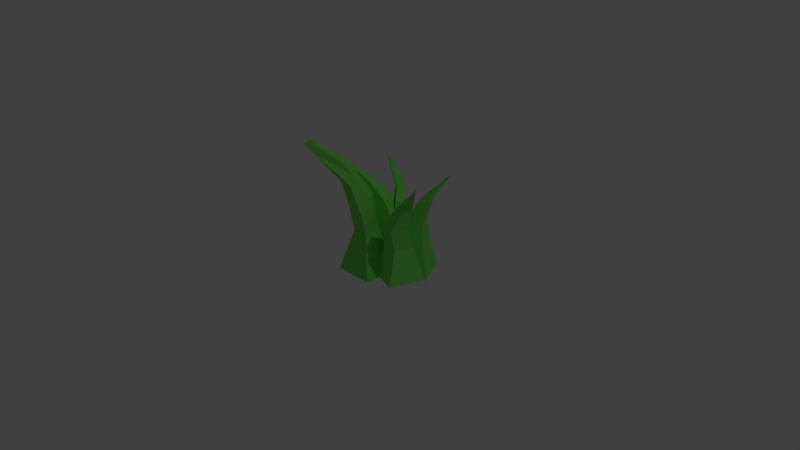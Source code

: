 # Source: GRASSIT.blend  (saved by Blender 2.79.0; exported with 4.5.12 LTS)
import bpy
from mathutils import Matrix  # noqa: F401  (used for matrix-valued properties, if any)

bpy.ops.wm.read_factory_settings(use_empty=True)
scene = bpy.context.scene
scene.name = 'Scene'

# ---- collections
col_collection_1 = bpy.data.collections.new('Collection 1'); scene.collection.children.link(col_collection_1)

# ---- materials (node trees are filled in below, after node groups)
mat_material = bpy.data.materials.new('Material')
mat_material.alpha_threshold = 0.0
mat_material.use_transparent_shadow = False
mat_material.diffuse_color = (0.196, 0.8, 0.1211, 1.0)
mat_material.roughness = 0.5
mat_material.line_color = (0.0, 0.0, 0.0, 1.0)

# ---- material node trees

# ---- world
world_world = bpy.data.worlds.new('World'); scene.world = world_world
world_world.color = (0.05088, 0.05088, 0.05088)
world_world.use_sun_shadow = False
world_world.sun_shadow_jitter_overblur = 0.0
world_world.cycles.sampling_method = 'MANUAL'

# ---- cameras
cam_camera = bpy.data.cameras.new('Camera')
cam_camera.clip_end = 100.0
cam_camera.lens = 35.0
cam_camera.sensor_width = 32.0
cam_camera.sensor_height = 18.0
cam_camera.ortho_scale = 7.314
cam_camera.dof.focus_distance = 0.0
cam_camera.dof.aperture_fstop = 128.0

# ---- lights
light_lamp = bpy.data.lights.new('Lamp', 'POINT')
light_lamp.transmission_factor = 0.0
light_lamp.cutoff_distance = 30.0
light_lamp.energy = 100.0
light_lamp.shadow_buffer_clip_start = 1.001
light_lamp.shadow_soft_size = 0.1
light_lamp.shadow_maximum_resolution = 0.006
light_lamp.use_absolute_resolution = True

# ---- meshes
me_cube = bpy.data.meshes.new('Cube')
me_cube.from_pydata([(0.9446, 0.934, -0.7163), (0.9446, -0.9552, -0.7163), (-0.9446, -0.9552, -0.7163), (-0.9446, 0.934, -0.7163), (0.3789, 0.2518, 1.243), (0.3789, -0.5059, 1.243), (-0.3789, -0.5059, 1.243), (-0.3789, 0.2518, 1.243), (-0.0231, -2.394, 5.286), (-0.0231, -2.499, 5.23), (-0.1418, -2.394, 5.286), (-0.1418, -2.499, 5.23), (0.364, -0.7608, 2.385), (-0.364, -0.7608, 2.385), (0.364, -0.05881, 2.491), (-0.364, -0.05881, 2.491), (0.8402, 0.5917, -0.7163), (-0.544, -0.6941, -0.7163), (-1.83, 0.6901, -0.7163), (-0.4456, 1.976, -0.7163), (0.006248, 0.548, 1.195), (-0.5931, -0.008804, 1.195), (-1.15, 0.5906, 1.195), (-0.5505, 1.147, 1.195), (-2.69, -0.9468, 4.84), (-2.901, -1.143, 4.688), (-2.911, -0.7084, 4.84), (-3.122, -0.9043, 4.688), (-0.8057, -0.1844, 2.429), (-1.341, 0.3916, 2.429), (-0.2503, 0.3315, 2.543), (-0.7854, 0.9074, 2.543), (-1.852, -0.4966, 3.741), (-1.396, -0.07311, 3.889), (-2.301, -0.01389, 3.741), (-1.845, 0.4096, 3.889), (0.727, 0.558, -0.5695), (-0.5097, 1.313, -0.5695), (0.2456, 2.55, -0.5695), (1.482, 1.795, -0.5695), (0.6354, 0.9062, 0.6501), (-0.1744, 1.401, 0.6501), (0.3202, 2.211, 0.6501), (1.13, 1.716, 0.6501), (-1.582, 2.65, 3.486), (-1.687, 2.714, 3.421), (-1.509, 2.769, 3.486), (-1.614, 2.833, 3.421), (-0.2135, 1.698, 2.129), (0.05525, 2.138, 2.129), (0.2108, 1.439, 2.204), (0.4796, 1.879, 2.204), (1.105, 1.176, -0.5695), (-0.1321, 1.932, -0.5695), (0.8827, 1.311, 0.6501), (0.07289, 1.806, 0.6501), (-1.553, 2.709, 3.494), (-1.651, 2.773, 3.421), (0.3452, 1.659, 2.204), (-0.07914, 1.918, 2.129), (0.2653, 2.086, 1.543), (0.8495, 1.729, 1.585), (-0.09685, 1.493, 1.543), (0.4873, 1.136, 1.585), (0.08425, 1.789, 1.543), (0.6684, 1.433, 1.585), (-0.7223, 2.167, 2.852), (-0.4251, 1.986, 2.926), (-0.5311, 2.48, 2.852), (-0.2339, 2.299, 2.926), (-0.3366, 2.142, 2.934), (-0.6267, 2.324, 2.852), (-0.2895, 2.35, 2.594), (-0.003491, 2.175, 2.652), (-0.4717, 2.052, 2.594), (-0.1857, 1.877, 2.652), (-0.09459, 2.026, 2.652), (-0.3806, 2.201, 2.594), (0.9659, 1.53, -0.665), (2.583, 0.9792, -0.665), (2.032, -0.6378, -0.665), (0.4147, -0.08661, -0.665), (1.202, 1.084, 0.7935), (2.126, 0.728, 0.8886), (1.823, -0.1596, 0.8886), (0.8744, 0.122, 0.7935), (3.01, -0.08578, 4.101), (2.981, -0.07635, 4.121), (3.02, -0.05538, 4.101), (2.992, -0.04546, 4.121), (2.343, 0.4094, 2.859), (2.189, -0.03992, 2.859), (1.808, 0.6698, 2.726), (1.607, 0.08064, 2.726), (0.3413, 1.665, -0.6654), (1.847, 2.476, -0.6654), (2.657, 0.9699, -0.6654), (1.152, 0.1595, -0.6654), (0.7536, 1.559, 0.8275), (1.744, 2.042, 0.9334), (2.239, 1.123, 0.9334), (1.29, 0.5621, 0.8275), (2.918, 2.063, 4.101), (2.891, 2.048, 4.121), (2.902, 2.091, 4.101), (2.876, 2.077, 4.121), (2.101, 1.911, 2.859), (2.326, 1.493, 2.859), (1.546, 1.696, 2.726), (1.841, 1.148, 2.726), (2.099, 1.267, 1.879), (1.383, 0.8141, 1.76), (1.739, 1.936, 1.879), (0.9668, 1.587, 1.76), (1.156, 0.6812, -0.7487), (-0.6489, 0.1739, -0.7487), (-1.156, 1.979, -0.7487), (0.6489, 2.486, -0.7487), (0.9234, 0.8119, 0.7487), (-0.5182, 0.4068, 0.7487), (-0.9234, 1.848, 0.7487), (0.5182, 2.254, 0.7487), (-2.199, 0.8147, 3.431), (-2.406, 0.7564, 3.318), (-2.265, 1.049, 3.431), (-2.472, 0.9909, 3.318), (-0.6906, 0.7546, 2.181), (-0.892, 1.471, 2.181), (0.0004884, 0.9488, 2.289), (-0.201, 1.666, 2.289), (0.9026, 1.584, -0.7487), (-0.9026, 1.076, -0.7487), (0.7208, 1.533, 0.7487), (-0.7208, 1.128, 0.7487), (-2.232, 0.932, 3.431), (-2.439, 0.8736, 3.318), (-0.1002, 1.307, 2.289), (-0.7913, 1.113, 2.181), (-0.7719, 1.671, 1.551), (0.2652, 1.962, 1.617), (-0.4759, 0.6176, 1.551), (0.5611, 0.9091, 1.617), (-0.6239, 1.144, 1.551), (0.4132, 1.436, 1.617), (-1.348, 0.735, 2.868), (-0.8559, 0.8732, 2.978), (-1.493, 1.253, 2.868), (-1.001, 1.391, 2.978), (-0.9287, 1.132, 2.978), (-1.421, 0.9941, 2.868), (0.1311, -1.144, 3.747), (0.1311, -0.6494, 3.876), (-0.3957, -1.144, 3.747), (-0.3957, -0.6494, 3.876), (1.112, 1.252, 0.1229), (2.299, 0.8262, 0.1704), (1.9, -0.3433, 0.1704), (0.7004, 0.04494, 0.1229), (1.827, -0.3507, 1.874), (1.061, -0.1496, 1.76), (2.055, 0.3178, 1.874), (1.326, 0.6262, 1.76)], [], [(0, 1, 2, 3), (152, 150, 9, 11), (0, 4, 5, 1), (1, 5, 6, 2), (2, 6, 7, 3), (4, 0, 3, 7), (8, 10, 11, 9), (150, 151, 8, 9), (153, 152, 11, 10), (151, 153, 10, 8), (4, 7, 15, 14), (7, 6, 13, 15), (5, 4, 14, 12), (6, 5, 12, 13), (16, 17, 18, 19), (34, 32, 25, 27), (16, 20, 21, 17), (17, 21, 22, 18), (18, 22, 23, 19), (20, 16, 19, 23), (24, 26, 27, 25), (32, 33, 24, 25), (35, 34, 27, 26), (33, 35, 26, 24), (20, 23, 31, 30), (23, 22, 29, 31), (21, 20, 30, 28), (22, 21, 28, 29), (30, 31, 35, 33), (31, 29, 34, 35), (28, 30, 33, 32), (29, 28, 32, 34), (52, 53, 38, 39), (71, 66, 45, 57), (36, 40, 41, 37), (53, 55, 42, 38), (38, 42, 43, 39), (54, 52, 39, 43), (56, 46, 47, 57), (66, 67, 44, 45), (69, 68, 47, 46), (70, 69, 46, 56), (65, 61, 51, 58), (61, 60, 49, 51), (62, 63, 50, 48), (64, 62, 48, 59), (60, 64, 59, 49), (63, 65, 58, 50), (67, 70, 56, 44), (44, 56, 57, 45), (40, 36, 52, 54), (37, 41, 55, 53), (68, 71, 57, 47), (36, 37, 53, 52), (40, 54, 65, 63), (42, 55, 64, 60), (55, 41, 62, 64), (41, 40, 63, 62), (43, 42, 60, 61), (54, 43, 61, 65), (72, 77, 71, 68), (75, 76, 70, 67), (76, 73, 69, 70), (73, 72, 68, 69), (74, 75, 67, 66), (77, 74, 66, 71), (59, 48, 74, 77), (48, 50, 75, 74), (51, 49, 72, 73), (58, 51, 73, 76), (50, 58, 76, 75), (49, 59, 77, 72), (78, 79, 80, 81), (91, 90, 87, 89), (154, 82, 83, 155), (155, 83, 84, 156), (156, 84, 85, 157), (154, 78, 81, 157), (86, 88, 89, 87), (90, 92, 86, 87), (93, 91, 89, 88), (92, 93, 88, 86), (161, 159, 93, 92), (159, 158, 91, 93), (160, 161, 92, 90), (158, 160, 90, 91), (94, 95, 96, 97), (107, 106, 103, 105), (94, 98, 99, 95), (95, 99, 100, 96), (96, 100, 101, 97), (98, 94, 97, 101), (102, 104, 105, 103), (106, 108, 102, 103), (109, 107, 105, 104), (108, 109, 104, 102), (113, 111, 109, 108), (111, 110, 107, 109), (112, 113, 108, 106), (110, 112, 106, 107), (100, 99, 112, 110), (99, 98, 113, 112), (101, 100, 110, 111), (98, 101, 111, 113), (130, 131, 116, 117), (149, 144, 123, 135), (114, 118, 119, 115), (131, 133, 120, 116), (116, 120, 121, 117), (132, 130, 117, 121), (134, 124, 125, 135), (144, 145, 122, 123), (147, 146, 125, 124), (148, 147, 124, 134), (143, 139, 129, 136), (139, 138, 127, 129), (140, 141, 128, 126), (142, 140, 126, 137), (138, 142, 137, 127), (141, 143, 136, 128), (145, 148, 134, 122), (122, 134, 135, 123), (118, 114, 130, 132), (115, 119, 133, 131), (146, 149, 135, 125), (114, 115, 131, 130), (118, 132, 143, 141), (120, 133, 142, 138), (133, 119, 140, 142), (119, 118, 141, 140), (121, 120, 138, 139), (132, 121, 139, 143), (127, 137, 149, 146), (128, 136, 148, 145), (136, 129, 147, 148), (129, 127, 146, 147), (126, 128, 145, 144), (137, 126, 144, 149), (14, 15, 153, 151), (15, 13, 152, 153), (12, 14, 151, 150), (13, 12, 150, 152), (82, 154, 157, 85), (80, 156, 157, 81), (79, 155, 156, 80), (78, 154, 155, 79), (84, 83, 160, 158), (83, 82, 161, 160), (85, 84, 158, 159), (82, 85, 159, 161)])
me_cube.materials.append(mat_material)
me_cube.use_remesh_preserve_volume = False
me_cube.use_remesh_preserve_attributes = False
me_cube.use_mirror_vertex_groups = False
me_cube.update()

# ---- objects
ob_cube = bpy.data.objects.new('Cube', me_cube)
ob_lamp = bpy.data.objects.new('Lamp', light_lamp)
ob_camera = bpy.data.objects.new('Camera', cam_camera)

# ---- transforms, parenting, visibility, modifiers, constraints
ob_cube.location = (0.0, 0.0, 0.0)
ob_cube.scale = (0.2869, 0.2869, 0.2869)
ob_cube.lock_rotations_4d = False
ob_cube.empty_display_type = 'ARROWS'
ob_cube.lineart.crease_threshold = 0.0
ob_lamp.location = (4.076, 1.005, 5.904)
ob_lamp.rotation_euler = (0.6503, 0.05522, 1.866)
ob_lamp.lock_rotations_4d = False
ob_lamp.empty_display_type = 'ARROWS'
ob_lamp.color = (0.0, 0.0, 0.0, 0.0)
ob_lamp.lineart.crease_threshold = 0.0
ob_camera.location = (7.481, -6.508, 5.344)
ob_camera.rotation_euler = (1.109, 0.0, 0.8149)
ob_camera.lock_rotations_4d = False
ob_camera.empty_display_type = 'ARROWS'
ob_camera.color = (0.0, 0.0, 0.0, 0.0)
ob_camera.display_type = 'WIRE'
ob_camera.lineart.crease_threshold = 0.0

# ---- collection membership
col_collection_1.objects.link(ob_cube)
col_collection_1.objects.link(ob_lamp)
col_collection_1.objects.link(ob_camera)

# ---- scene / render settings (as saved in the file)
scene.camera = ob_camera
scene.frame_start = 1; scene.frame_end = 250; scene.frame_set(1)
scene.render.engine = 'BLENDER_EEVEE_NEXT'
scene.render.resolution_percentage = 50
scene.render.dither_intensity = 0.0
scene.cycles.use_denoising = False
scene.cycles.samples = 128
scene.cycles.sampling_pattern = 'TABULATED_SOBOL'
scene.cycles.use_adaptive_sampling = False
scene.cycles.use_light_tree = False
scene.cycles.blur_glossy = 0.0
scene.cycles.sample_clamp_indirect = 0.0
scene.view_settings.view_transform = 'Standard'
bpy.context.view_layer.update()
